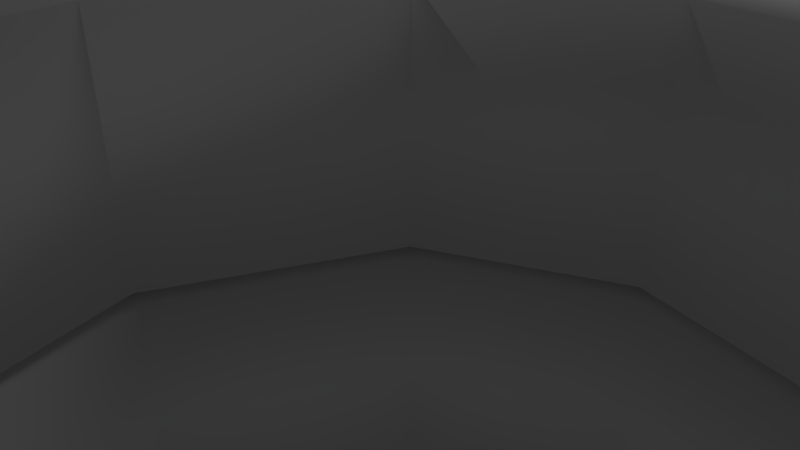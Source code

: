 # Source: teeth.blend  (saved by Blender 2.58.1; exported with 4.5.12 LTS)
import bpy
from mathutils import Matrix  # noqa: F401  (used for matrix-valued properties, if any)

bpy.ops.wm.read_factory_settings(use_empty=True)
scene = bpy.context.scene
scene.name = 'Scene'

# ---- collections
col_collection_1 = bpy.data.collections.new('Collection 1'); scene.collection.children.link(col_collection_1)

# ---- world
world_world = bpy.data.worlds.new('World'); scene.world = world_world
world_world.color = (0.05088, 0.05088, 0.05088)
world_world.use_sun_shadow = False
world_world.sun_shadow_jitter_overblur = 0.0
world_world.cycles.sampling_method = 'MANUAL'
world_world.cycles.sample_map_resolution = 256

# ---- cameras
cam_camera = bpy.data.cameras.new('Camera')
cam_camera.clip_end = 100.0
cam_camera.lens = 35.0
cam_camera.ortho_scale = 7.314
cam_camera.dof.focus_distance = 0.0
cam_camera.dof.aperture_fstop = 128.0

# ---- lights
light_lamp = bpy.data.lights.new('Lamp', 'POINT')
light_lamp.transmission_factor = 0.0
light_lamp.cutoff_distance = 30.0
light_lamp.energy = 100.0
light_lamp.shadow_buffer_clip_start = 1.001
light_lamp.shadow_soft_size = 1.0
light_lamp.shadow_maximum_resolution = 0.006
light_lamp.use_absolute_resolution = True
light_lamp.cycles.use_multiple_importance_sampling = False

# ---- meshes
me_icosphere_001 = bpy.data.meshes.new('Icosphere.001')
me_icosphere_001.from_pydata([(0.0, 0.0, -1.0), (0.7236, -0.5257, -0.4472), (-0.2764, -0.8506, -0.4472), (-0.8944, 0.0, -0.4472), (-0.2764, 0.8506, -0.4472), (0.7236, 0.5257, -0.4472), (0.2764, -0.8506, 0.4472), (-0.7236, -0.5257, 0.4472), (-0.7236, 0.5257, 0.4472), (0.2764, 0.8506, 0.4472), (0.8944, 0.0, 0.4472), (0.0, 0.0, 1.0), (-0.1625, -0.5, -0.8507), (0.4253, -0.309, -0.8507), (0.2629, -0.809, -0.5257), (0.4253, 0.309, -0.8507), (0.8506, 0.0, -0.5257), (-0.5257, 0.0, -0.8507), (-0.6882, -0.5, -0.5257), (-0.1625, 0.5, -0.8507), (-0.6882, 0.5, -0.5257), (0.2629, 0.809, -0.5257), (0.9511, 0.309, 0.0), (0.9511, -0.309, 0.0), (0.5878, -0.809, 0.0), (0.0, -1.0, 0.0), (-0.5878, -0.809, 0.0), (-0.9511, -0.309, 0.0), (-0.9511, 0.309, 0.0), (-0.5878, 0.809, 0.0), (0.0, 1.0, 0.0), (0.5878, 0.809, 0.0), (0.6882, -0.5, 0.5257), (-0.2629, -0.809, 0.5257), (-0.8506, 0.0, 0.5257), (-0.2629, 0.809, 0.5257), (0.6882, 0.5, 0.5257), (0.5257, 0.0, 0.8507), (0.1625, -0.5, 0.8507), (-0.4253, -0.309, 0.8507), (-0.4253, 0.309, 0.8507), (0.1625, 0.5, 0.8507)], [], [(14, 2, 12), (12, 13, 14), (1, 14, 13), (12, 0, 13), (16, 1, 13), (13, 15, 16), (5, 16, 15), (13, 0, 15), (18, 3, 17), (17, 12, 18), (2, 18, 12), (17, 0, 12), (20, 4, 19), (19, 17, 20), (3, 20, 17), (19, 0, 17), (21, 5, 15), (15, 19, 21), (4, 21, 19), (15, 0, 19), (23, 1, 16), (16, 22, 23), (10, 23, 22), (22, 16, 5), (25, 2, 14), (14, 24, 25), (6, 25, 24), (24, 14, 1), (27, 3, 18), (18, 26, 27), (7, 27, 26), (26, 18, 2), (29, 4, 20), (20, 28, 29), (8, 29, 28), (28, 20, 3), (31, 5, 21), (21, 30, 31), (9, 31, 30), (30, 21, 4), (32, 6, 24), (24, 23, 32), (10, 32, 23), (23, 24, 1), (33, 7, 26), (26, 25, 33), (6, 33, 25), (25, 26, 2), (34, 8, 28), (28, 27, 34), (7, 34, 27), (27, 28, 3), (35, 9, 30), (30, 29, 35), (8, 35, 29), (29, 30, 4), (36, 10, 22), (22, 31, 36), (9, 36, 31), (31, 22, 5), (38, 6, 32), (32, 37, 38), (11, 38, 37), (37, 32, 10), (39, 7, 33), (33, 38, 39), (11, 39, 38), (38, 33, 6), (40, 8, 34), (34, 39, 40), (11, 40, 39), (39, 34, 7), (41, 9, 35), (35, 40, 41), (11, 41, 40), (40, 35, 8), (37, 10, 36), (36, 41, 37), (11, 37, 41), (41, 36, 9)])
me_icosphere_001.polygons.foreach_set('use_smooth', [True] * 80)
me_icosphere_001.use_remesh_preserve_volume = False
me_icosphere_001.use_remesh_preserve_attributes = False
me_icosphere_001.use_mirror_vertex_groups = False
me_icosphere_001.update()
me_icosphere = bpy.data.meshes.new('Icosphere')
me_icosphere.from_pydata([(0.0, 0.0, -1.0), (0.7236, -0.5257, -0.4472), (-0.2764, -0.8506, -0.4472), (-0.8944, 0.0, -0.4472), (-0.2764, 0.8506, -0.4472), (0.7236, 0.5257, -0.4472), (0.2764, -0.8506, 0.4472), (-0.7236, -0.5257, 0.4472), (-0.7236, 0.5257, 0.4472), (0.2764, 0.8506, 0.4472), (0.8944, 0.0, 0.4472), (0.0, 0.0, 1.0), (-0.1625, -0.5, -0.8507), (0.4253, -0.309, -0.8507), (0.2629, -0.809, -0.5257), (0.4253, 0.309, -0.8507), (0.8506, 0.0, -0.5257), (-0.5257, 0.0, -0.8507), (-0.6882, -0.5, -0.5257), (-0.1625, 0.5, -0.8507), (-0.6882, 0.5, -0.5257), (0.2629, 0.809, -0.5257), (0.9511, 0.309, 0.0), (0.9511, -0.309, 0.0), (0.5878, -0.809, 0.0), (0.0, -1.0, 0.0), (-0.5878, -0.809, 0.0), (-0.9511, -0.309, 0.0), (-0.9511, 0.309, 0.0), (-0.5878, 0.809, 0.0), (0.0, 1.0, 0.0), (0.5878, 0.809, 0.0), (0.6882, -0.5, 0.5257), (-0.2629, -0.809, 0.5257), (-0.8506, 0.0, 0.5257), (-0.2629, 0.809, 0.5257), (0.6882, 0.5, 0.5257), (0.5257, 0.0, 0.8507), (0.1625, -0.5, 0.8507), (-0.4253, -0.309, 0.8507), (-0.4253, 0.309, 0.8507), (0.1625, 0.5, 0.8507)], [], [(14, 2, 12), (12, 13, 14), (1, 14, 13), (12, 0, 13), (16, 1, 13), (13, 15, 16), (5, 16, 15), (13, 0, 15), (18, 3, 17), (17, 12, 18), (2, 18, 12), (17, 0, 12), (20, 4, 19), (19, 17, 20), (3, 20, 17), (19, 0, 17), (21, 5, 15), (15, 19, 21), (4, 21, 19), (15, 0, 19), (23, 1, 16), (16, 22, 23), (10, 23, 22), (22, 16, 5), (25, 2, 14), (14, 24, 25), (6, 25, 24), (24, 14, 1), (27, 3, 18), (18, 26, 27), (7, 27, 26), (26, 18, 2), (29, 4, 20), (20, 28, 29), (8, 29, 28), (28, 20, 3), (31, 5, 21), (21, 30, 31), (9, 31, 30), (30, 21, 4), (32, 6, 24), (24, 23, 32), (10, 32, 23), (23, 24, 1), (33, 7, 26), (26, 25, 33), (6, 33, 25), (25, 26, 2), (34, 8, 28), (28, 27, 34), (7, 34, 27), (27, 28, 3), (35, 9, 30), (30, 29, 35), (8, 35, 29), (29, 30, 4), (36, 10, 22), (22, 31, 36), (9, 36, 31), (31, 22, 5), (38, 6, 32), (32, 37, 38), (11, 38, 37), (37, 32, 10), (39, 7, 33), (33, 38, 39), (11, 39, 38), (38, 33, 6), (40, 8, 34), (34, 39, 40), (11, 40, 39), (39, 34, 7), (41, 9, 35), (35, 40, 41), (11, 41, 40), (40, 35, 8), (37, 10, 36), (36, 41, 37), (11, 37, 41), (41, 36, 9)])
me_icosphere.polygons.foreach_set('use_smooth', [True] * 80)
me_icosphere.use_remesh_preserve_volume = False
me_icosphere.use_remesh_preserve_attributes = False
me_icosphere.use_mirror_vertex_groups = False
me_icosphere.update()
me_cube_031 = bpy.data.meshes.new('Cube.031')
me_cube_031.from_pydata([(1.0, 1.0, -1.0), (1.0, -1.0, -1.0), (-1.0, -1.0, -1.0), (-1.0, 1.0, -1.0), (1.0, 1.0, 1.0), (1.0, -1.0, 1.0), (-1.0, -1.0, 1.0), (-1.0, 1.0, 1.0)], [], [(0, 1, 2, 3), (4, 7, 6, 5), (0, 4, 5, 1), (1, 5, 6, 2), (2, 6, 7, 3), (4, 0, 3, 7)])
me_cube_031.polygons.foreach_set('use_smooth', [True] * 6)
me_cube_031.use_remesh_preserve_volume = False
me_cube_031.use_remesh_preserve_attributes = False
me_cube_031.use_mirror_vertex_groups = False
me_cube_031.update()
me_cube_030 = bpy.data.meshes.new('Cube.030')
me_cube_030.from_pydata([(1.0, 1.0, -1.0), (1.0, -1.0, -1.0), (-1.0, -1.0, -1.0), (-1.0, 1.0, -1.0), (1.0, 1.0, 1.0), (1.0, -1.0, 1.0), (-1.0, -1.0, 1.0), (-1.0, 1.0, 1.0)], [], [(0, 1, 2, 3), (4, 7, 6, 5), (0, 4, 5, 1), (1, 5, 6, 2), (2, 6, 7, 3), (4, 0, 3, 7)])
me_cube_030.polygons.foreach_set('use_smooth', [True] * 6)
me_cube_030.use_remesh_preserve_volume = False
me_cube_030.use_remesh_preserve_attributes = False
me_cube_030.use_mirror_vertex_groups = False
me_cube_030.update()
me_cube_029 = bpy.data.meshes.new('Cube.029')
me_cube_029.from_pydata([(1.0, 1.0, -1.0), (1.0, -1.0, -1.0), (-1.0, -1.0, -1.0), (-1.0, 1.0, -1.0), (1.0, 1.0, 1.0), (1.0, -1.0, 1.0), (-1.0, -1.0, 1.0), (-1.0, 1.0, 1.0)], [], [(0, 1, 2, 3), (4, 7, 6, 5), (0, 4, 5, 1), (1, 5, 6, 2), (2, 6, 7, 3), (4, 0, 3, 7)])
me_cube_029.polygons.foreach_set('use_smooth', [True] * 6)
me_cube_029.use_remesh_preserve_volume = False
me_cube_029.use_remesh_preserve_attributes = False
me_cube_029.use_mirror_vertex_groups = False
me_cube_029.update()
me_cube_028 = bpy.data.meshes.new('Cube.028')
me_cube_028.from_pydata([(1.0, 1.0, -1.0), (1.0, -1.0, -1.0), (-1.0, -1.0, -1.0), (-1.0, 1.0, -1.0), (1.0, 1.0, 1.0), (1.0, -1.0, 1.0), (-1.0, -1.0, 1.0), (-1.0, 1.0, 1.0)], [], [(0, 1, 2, 3), (4, 7, 6, 5), (0, 4, 5, 1), (1, 5, 6, 2), (2, 6, 7, 3), (4, 0, 3, 7)])
me_cube_028.polygons.foreach_set('use_smooth', [True] * 6)
me_cube_028.use_remesh_preserve_volume = False
me_cube_028.use_remesh_preserve_attributes = False
me_cube_028.use_mirror_vertex_groups = False
me_cube_028.update()
me_cube_027 = bpy.data.meshes.new('Cube.027')
me_cube_027.from_pydata([(1.0, 1.0, -1.0), (1.0, -1.0, -1.0), (-1.0, -1.0, -1.0), (-1.0, 1.0, -1.0), (1.0, 1.0, 1.0), (1.0, -1.0, 1.0), (-1.0, -1.0, 1.0), (-1.0, 1.0, 1.0)], [], [(0, 1, 2, 3), (4, 7, 6, 5), (0, 4, 5, 1), (1, 5, 6, 2), (2, 6, 7, 3), (4, 0, 3, 7)])
me_cube_027.polygons.foreach_set('use_smooth', [True] * 6)
me_cube_027.use_remesh_preserve_volume = False
me_cube_027.use_remesh_preserve_attributes = False
me_cube_027.use_mirror_vertex_groups = False
me_cube_027.update()
me_cube_026 = bpy.data.meshes.new('Cube.026')
me_cube_026.from_pydata([(1.0, 1.0, -1.0), (1.0, -1.0, -1.0), (-1.0, -1.0, -1.0), (-1.0, 1.0, -1.0), (1.0, 1.0, 1.0), (1.0, -1.0, 1.0), (-1.0, -1.0, 1.0), (-1.0, 1.0, 1.0)], [], [(0, 1, 2, 3), (4, 7, 6, 5), (0, 4, 5, 1), (1, 5, 6, 2), (2, 6, 7, 3), (4, 0, 3, 7)])
me_cube_026.polygons.foreach_set('use_smooth', [True] * 6)
me_cube_026.use_remesh_preserve_volume = False
me_cube_026.use_remesh_preserve_attributes = False
me_cube_026.use_mirror_vertex_groups = False
me_cube_026.update()
me_cube_025 = bpy.data.meshes.new('Cube.025')
me_cube_025.from_pydata([(1.0, 1.0, -1.0), (1.0, -1.0, -1.0), (-1.0, -1.0, -1.0), (-1.0, 1.0, -1.0), (1.0, 1.0, 1.0), (1.0, -1.0, 1.0), (-1.0, -1.0, 1.0), (-1.0, 1.0, 1.0)], [], [(0, 1, 2, 3), (4, 7, 6, 5), (0, 4, 5, 1), (1, 5, 6, 2), (2, 6, 7, 3), (4, 0, 3, 7)])
me_cube_025.polygons.foreach_set('use_smooth', [True] * 6)
me_cube_025.use_remesh_preserve_volume = False
me_cube_025.use_remesh_preserve_attributes = False
me_cube_025.use_mirror_vertex_groups = False
me_cube_025.update()
me_cube_024 = bpy.data.meshes.new('Cube.024')
me_cube_024.from_pydata([(1.0, 1.0, -1.0), (1.0, -1.0, -1.0), (-1.0, -1.0, -1.0), (-1.0, 1.0, -1.0), (1.0, 1.0, 1.0), (1.0, -1.0, 1.0), (-1.0, -1.0, 1.0), (-1.0, 1.0, 1.0)], [], [(0, 1, 2, 3), (4, 7, 6, 5), (0, 4, 5, 1), (1, 5, 6, 2), (2, 6, 7, 3), (4, 0, 3, 7)])
me_cube_024.polygons.foreach_set('use_smooth', [True] * 6)
me_cube_024.use_remesh_preserve_volume = False
me_cube_024.use_remesh_preserve_attributes = False
me_cube_024.use_mirror_vertex_groups = False
me_cube_024.update()
me_cube_023 = bpy.data.meshes.new('Cube.023')
me_cube_023.from_pydata([(1.0, 1.0, -1.0), (1.0, -1.0, -1.0), (-1.0, -1.0, -1.0), (-1.0, 1.0, -1.0), (1.0, 1.0, 1.0), (1.0, -1.0, 1.0), (-1.0, -1.0, 1.0), (-1.0, 1.0, 1.0)], [], [(0, 1, 2, 3), (4, 7, 6, 5), (0, 4, 5, 1), (1, 5, 6, 2), (2, 6, 7, 3), (4, 0, 3, 7)])
me_cube_023.polygons.foreach_set('use_smooth', [True] * 6)
me_cube_023.use_remesh_preserve_volume = False
me_cube_023.use_remesh_preserve_attributes = False
me_cube_023.use_mirror_vertex_groups = False
me_cube_023.update()
me_cube_022 = bpy.data.meshes.new('Cube.022')
me_cube_022.from_pydata([(1.0, 1.0, -1.0), (1.0, -1.0, -1.0), (-1.0, -1.0, -1.0), (-1.0, 1.0, -1.0), (1.0, 1.0, 1.0), (1.0, -1.0, 1.0), (-1.0, -1.0, 1.0), (-1.0, 1.0, 1.0)], [], [(0, 1, 2, 3), (4, 7, 6, 5), (0, 4, 5, 1), (1, 5, 6, 2), (2, 6, 7, 3), (4, 0, 3, 7)])
me_cube_022.polygons.foreach_set('use_smooth', [True] * 6)
me_cube_022.use_remesh_preserve_volume = False
me_cube_022.use_remesh_preserve_attributes = False
me_cube_022.use_mirror_vertex_groups = False
me_cube_022.update()
me_cube_021 = bpy.data.meshes.new('Cube.021')
me_cube_021.from_pydata([(1.0, 1.0, -1.0), (1.0, -1.0, -1.0), (-1.0, -1.0, -1.0), (-1.0, 1.0, -1.0), (1.0, 1.0, 1.0), (1.0, -1.0, 1.0), (-1.0, -1.0, 1.0), (-1.0, 1.0, 1.0)], [], [(0, 1, 2, 3), (4, 7, 6, 5), (0, 4, 5, 1), (1, 5, 6, 2), (2, 6, 7, 3), (4, 0, 3, 7)])
me_cube_021.polygons.foreach_set('use_smooth', [True] * 6)
me_cube_021.use_remesh_preserve_volume = False
me_cube_021.use_remesh_preserve_attributes = False
me_cube_021.use_mirror_vertex_groups = False
me_cube_021.update()
me_cube_020 = bpy.data.meshes.new('Cube.020')
me_cube_020.from_pydata([(1.0, 1.0, -1.0), (1.0, -1.0, -1.0), (-1.0, -1.0, -1.0), (-1.0, 1.0, -1.0), (1.0, 1.0, 1.0), (1.0, -1.0, 1.0), (-1.0, -1.0, 1.0), (-1.0, 1.0, 1.0)], [], [(0, 1, 2, 3), (4, 7, 6, 5), (0, 4, 5, 1), (1, 5, 6, 2), (2, 6, 7, 3), (4, 0, 3, 7)])
me_cube_020.polygons.foreach_set('use_smooth', [True] * 6)
me_cube_020.use_remesh_preserve_volume = False
me_cube_020.use_remesh_preserve_attributes = False
me_cube_020.use_mirror_vertex_groups = False
me_cube_020.update()
me_cube_019 = bpy.data.meshes.new('Cube.019')
me_cube_019.from_pydata([(1.0, 1.0, -1.0), (1.0, -1.0, -1.0), (-1.0, -1.0, -1.0), (-1.0, 1.0, -1.0), (1.0, 1.0, 1.0), (1.0, -1.0, 1.0), (-1.0, -1.0, 1.0), (-1.0, 1.0, 1.0)], [], [(0, 1, 2, 3), (4, 7, 6, 5), (0, 4, 5, 1), (1, 5, 6, 2), (2, 6, 7, 3), (4, 0, 3, 7)])
me_cube_019.polygons.foreach_set('use_smooth', [True] * 6)
me_cube_019.use_remesh_preserve_volume = False
me_cube_019.use_remesh_preserve_attributes = False
me_cube_019.use_mirror_vertex_groups = False
me_cube_019.update()
me_cube_018 = bpy.data.meshes.new('Cube.018')
me_cube_018.from_pydata([(1.0, 1.0, -1.0), (1.0, -1.0, -1.0), (-1.0, -1.0, -1.0), (-1.0, 1.0, -1.0), (1.0, 1.0, 1.0), (1.0, -1.0, 1.0), (-1.0, -1.0, 1.0), (-1.0, 1.0, 1.0)], [], [(0, 1, 2, 3), (4, 7, 6, 5), (0, 4, 5, 1), (1, 5, 6, 2), (2, 6, 7, 3), (4, 0, 3, 7)])
me_cube_018.polygons.foreach_set('use_smooth', [True] * 6)
me_cube_018.use_remesh_preserve_volume = False
me_cube_018.use_remesh_preserve_attributes = False
me_cube_018.use_mirror_vertex_groups = False
me_cube_018.update()
me_cube_017 = bpy.data.meshes.new('Cube.017')
me_cube_017.from_pydata([(1.0, 1.0, -1.0), (1.0, -1.0, -1.0), (-1.0, -1.0, -1.0), (-1.0, 1.0, -1.0), (1.0, 1.0, 1.0), (1.0, -1.0, 1.0), (-1.0, -1.0, 1.0), (-1.0, 1.0, 1.0)], [], [(0, 1, 2, 3), (4, 7, 6, 5), (0, 4, 5, 1), (1, 5, 6, 2), (2, 6, 7, 3), (4, 0, 3, 7)])
me_cube_017.polygons.foreach_set('use_smooth', [True] * 6)
me_cube_017.use_remesh_preserve_volume = False
me_cube_017.use_remesh_preserve_attributes = False
me_cube_017.use_mirror_vertex_groups = False
me_cube_017.update()
me_cube_016 = bpy.data.meshes.new('Cube.016')
me_cube_016.from_pydata([(1.0, 1.0, -1.0), (1.0, -1.0, -1.0), (-1.0, -1.0, -1.0), (-1.0, 1.0, -1.0), (1.0, 1.0, 1.0), (1.0, -1.0, 1.0), (-1.0, -1.0, 1.0), (-1.0, 1.0, 1.0)], [], [(0, 1, 2, 3), (4, 7, 6, 5), (0, 4, 5, 1), (1, 5, 6, 2), (2, 6, 7, 3), (4, 0, 3, 7)])
me_cube_016.polygons.foreach_set('use_smooth', [True] * 6)
me_cube_016.use_remesh_preserve_volume = False
me_cube_016.use_remesh_preserve_attributes = False
me_cube_016.use_mirror_vertex_groups = False
me_cube_016.update()
me_cube_015 = bpy.data.meshes.new('Cube.015')
me_cube_015.from_pydata([(1.0, 1.0, -1.0), (1.0, -1.0, -1.0), (-1.0, -1.0, -1.0), (-1.0, 1.0, -1.0), (1.0, 1.0, 1.0), (1.0, -1.0, 1.0), (-1.0, -1.0, 1.0), (-1.0, 1.0, 1.0)], [], [(0, 1, 2, 3), (4, 7, 6, 5), (0, 4, 5, 1), (1, 5, 6, 2), (2, 6, 7, 3), (4, 0, 3, 7)])
me_cube_015.polygons.foreach_set('use_smooth', [True] * 6)
me_cube_015.use_remesh_preserve_volume = False
me_cube_015.use_remesh_preserve_attributes = False
me_cube_015.use_mirror_vertex_groups = False
me_cube_015.update()
me_cube_014 = bpy.data.meshes.new('Cube.014')
me_cube_014.from_pydata([(1.0, 1.0, -1.0), (1.0, -1.0, -1.0), (-1.0, -1.0, -1.0), (-1.0, 1.0, -1.0), (1.0, 1.0, 1.0), (1.0, -1.0, 1.0), (-1.0, -1.0, 1.0), (-1.0, 1.0, 1.0)], [], [(0, 1, 2, 3), (4, 7, 6, 5), (0, 4, 5, 1), (1, 5, 6, 2), (2, 6, 7, 3), (4, 0, 3, 7)])
me_cube_014.polygons.foreach_set('use_smooth', [True] * 6)
me_cube_014.use_remesh_preserve_volume = False
me_cube_014.use_remesh_preserve_attributes = False
me_cube_014.use_mirror_vertex_groups = False
me_cube_014.update()
me_cube_013 = bpy.data.meshes.new('Cube.013')
me_cube_013.from_pydata([(1.0, 1.0, -1.0), (1.0, -1.0, -1.0), (-1.0, -1.0, -1.0), (-1.0, 1.0, -1.0), (1.0, 1.0, 1.0), (1.0, -1.0, 1.0), (-1.0, -1.0, 1.0), (-1.0, 1.0, 1.0)], [], [(0, 1, 2, 3), (4, 7, 6, 5), (0, 4, 5, 1), (1, 5, 6, 2), (2, 6, 7, 3), (4, 0, 3, 7)])
me_cube_013.polygons.foreach_set('use_smooth', [True] * 6)
me_cube_013.use_remesh_preserve_volume = False
me_cube_013.use_remesh_preserve_attributes = False
me_cube_013.use_mirror_vertex_groups = False
me_cube_013.update()
me_cube_012 = bpy.data.meshes.new('Cube.012')
me_cube_012.from_pydata([(1.0, 1.0, -1.0), (1.0, -1.0, -1.0), (-1.0, -1.0, -1.0), (-1.0, 1.0, -1.0), (1.0, 1.0, 1.0), (1.0, -1.0, 1.0), (-1.0, -1.0, 1.0), (-1.0, 1.0, 1.0)], [], [(0, 1, 2, 3), (4, 7, 6, 5), (0, 4, 5, 1), (1, 5, 6, 2), (2, 6, 7, 3), (4, 0, 3, 7)])
me_cube_012.polygons.foreach_set('use_smooth', [True] * 6)
me_cube_012.use_remesh_preserve_volume = False
me_cube_012.use_remesh_preserve_attributes = False
me_cube_012.use_mirror_vertex_groups = False
me_cube_012.update()
me_cube_011 = bpy.data.meshes.new('Cube.011')
me_cube_011.from_pydata([(1.0, 1.0, -1.0), (1.0, -1.0, -1.0), (-1.0, -1.0, -1.0), (-1.0, 1.0, -1.0), (1.0, 1.0, 1.0), (1.0, -1.0, 1.0), (-1.0, -1.0, 1.0), (-1.0, 1.0, 1.0)], [], [(0, 1, 2, 3), (4, 7, 6, 5), (0, 4, 5, 1), (1, 5, 6, 2), (2, 6, 7, 3), (4, 0, 3, 7)])
me_cube_011.polygons.foreach_set('use_smooth', [True] * 6)
me_cube_011.use_remesh_preserve_volume = False
me_cube_011.use_remesh_preserve_attributes = False
me_cube_011.use_mirror_vertex_groups = False
me_cube_011.update()
me_cube_010 = bpy.data.meshes.new('Cube.010')
me_cube_010.from_pydata([(1.0, 1.0, -1.0), (1.0, -1.0, -1.0), (-1.0, -1.0, -1.0), (-1.0, 1.0, -1.0), (1.0, 1.0, 1.0), (1.0, -1.0, 1.0), (-1.0, -1.0, 1.0), (-1.0, 1.0, 1.0)], [], [(0, 1, 2, 3), (4, 7, 6, 5), (0, 4, 5, 1), (1, 5, 6, 2), (2, 6, 7, 3), (4, 0, 3, 7)])
me_cube_010.polygons.foreach_set('use_smooth', [True] * 6)
me_cube_010.use_remesh_preserve_volume = False
me_cube_010.use_remesh_preserve_attributes = False
me_cube_010.use_mirror_vertex_groups = False
me_cube_010.update()
me_cube_009 = bpy.data.meshes.new('Cube.009')
me_cube_009.from_pydata([(1.0, 1.0, -1.0), (1.0, -1.0, -1.0), (-1.0, -1.0, -1.0), (-1.0, 1.0, -1.0), (1.0, 1.0, 1.0), (1.0, -1.0, 1.0), (-1.0, -1.0, 1.0), (-1.0, 1.0, 1.0)], [], [(0, 1, 2, 3), (4, 7, 6, 5), (0, 4, 5, 1), (1, 5, 6, 2), (2, 6, 7, 3), (4, 0, 3, 7)])
me_cube_009.polygons.foreach_set('use_smooth', [True] * 6)
me_cube_009.use_remesh_preserve_volume = False
me_cube_009.use_remesh_preserve_attributes = False
me_cube_009.use_mirror_vertex_groups = False
me_cube_009.update()
me_cube_008 = bpy.data.meshes.new('Cube.008')
me_cube_008.from_pydata([(1.0, 1.0, -1.0), (1.0, -1.0, -1.0), (-1.0, -1.0, -1.0), (-1.0, 1.0, -1.0), (1.0, 1.0, 1.0), (1.0, -1.0, 1.0), (-1.0, -1.0, 1.0), (-1.0, 1.0, 1.0)], [], [(0, 1, 2, 3), (4, 7, 6, 5), (0, 4, 5, 1), (1, 5, 6, 2), (2, 6, 7, 3), (4, 0, 3, 7)])
me_cube_008.polygons.foreach_set('use_smooth', [True] * 6)
me_cube_008.use_remesh_preserve_volume = False
me_cube_008.use_remesh_preserve_attributes = False
me_cube_008.use_mirror_vertex_groups = False
me_cube_008.update()
me_cube_007 = bpy.data.meshes.new('Cube.007')
me_cube_007.from_pydata([(1.0, 1.0, -1.0), (1.0, -1.0, -1.0), (-1.0, -1.0, -1.0), (-1.0, 1.0, -1.0), (1.0, 1.0, 1.0), (1.0, -1.0, 1.0), (-1.0, -1.0, 1.0), (-1.0, 1.0, 1.0)], [], [(0, 1, 2, 3), (4, 7, 6, 5), (0, 4, 5, 1), (1, 5, 6, 2), (2, 6, 7, 3), (4, 0, 3, 7)])
me_cube_007.polygons.foreach_set('use_smooth', [True] * 6)
me_cube_007.use_remesh_preserve_volume = False
me_cube_007.use_remesh_preserve_attributes = False
me_cube_007.use_mirror_vertex_groups = False
me_cube_007.update()
me_cube_006 = bpy.data.meshes.new('Cube.006')
me_cube_006.from_pydata([(1.0, 1.0, -1.0), (1.0, -1.0, -1.0), (-1.0, -1.0, -1.0), (-1.0, 1.0, -1.0), (1.0, 1.0, 1.0), (1.0, -1.0, 1.0), (-1.0, -1.0, 1.0), (-1.0, 1.0, 1.0)], [], [(0, 1, 2, 3), (4, 7, 6, 5), (0, 4, 5, 1), (1, 5, 6, 2), (2, 6, 7, 3), (4, 0, 3, 7)])
me_cube_006.polygons.foreach_set('use_smooth', [True] * 6)
me_cube_006.use_remesh_preserve_volume = False
me_cube_006.use_remesh_preserve_attributes = False
me_cube_006.use_mirror_vertex_groups = False
me_cube_006.update()
me_cube_005 = bpy.data.meshes.new('Cube.005')
me_cube_005.from_pydata([(1.0, 1.0, -1.0), (1.0, -1.0, -1.0), (-1.0, -1.0, -1.0), (-1.0, 1.0, -1.0), (1.0, 1.0, 1.0), (1.0, -1.0, 1.0), (-1.0, -1.0, 1.0), (-1.0, 1.0, 1.0)], [], [(0, 1, 2, 3), (4, 7, 6, 5), (0, 4, 5, 1), (1, 5, 6, 2), (2, 6, 7, 3), (4, 0, 3, 7)])
me_cube_005.polygons.foreach_set('use_smooth', [True] * 6)
me_cube_005.use_remesh_preserve_volume = False
me_cube_005.use_remesh_preserve_attributes = False
me_cube_005.use_mirror_vertex_groups = False
me_cube_005.update()
me_cube_004 = bpy.data.meshes.new('Cube.004')
me_cube_004.from_pydata([(1.0, 1.0, -1.0), (1.0, -1.0, -1.0), (-1.0, -1.0, -1.0), (-1.0, 1.0, -1.0), (1.0, 1.0, 1.0), (1.0, -1.0, 1.0), (-1.0, -1.0, 1.0), (-1.0, 1.0, 1.0)], [], [(0, 1, 2, 3), (4, 7, 6, 5), (0, 4, 5, 1), (1, 5, 6, 2), (2, 6, 7, 3), (4, 0, 3, 7)])
me_cube_004.polygons.foreach_set('use_smooth', [True] * 6)
me_cube_004.use_remesh_preserve_volume = False
me_cube_004.use_remesh_preserve_attributes = False
me_cube_004.use_mirror_vertex_groups = False
me_cube_004.update()
me_cube_003 = bpy.data.meshes.new('Cube.003')
me_cube_003.from_pydata([(1.0, 1.0, -1.0), (1.0, -1.0, -1.0), (-1.0, -1.0, -1.0), (-1.0, 1.0, -1.0), (1.0, 1.0, 1.0), (1.0, -1.0, 1.0), (-1.0, -1.0, 1.0), (-1.0, 1.0, 1.0)], [], [(0, 1, 2, 3), (4, 7, 6, 5), (0, 4, 5, 1), (1, 5, 6, 2), (2, 6, 7, 3), (4, 0, 3, 7)])
me_cube_003.polygons.foreach_set('use_smooth', [True] * 6)
me_cube_003.use_remesh_preserve_volume = False
me_cube_003.use_remesh_preserve_attributes = False
me_cube_003.use_mirror_vertex_groups = False
me_cube_003.update()
me_cube_002 = bpy.data.meshes.new('Cube.002')
me_cube_002.from_pydata([(1.0, 1.0, -1.0), (1.0, -1.0, -1.0), (-1.0, -1.0, -1.0), (-1.0, 1.0, -1.0), (1.0, 1.0, 1.0), (1.0, -1.0, 1.0), (-1.0, -1.0, 1.0), (-1.0, 1.0, 1.0)], [], [(0, 1, 2, 3), (4, 7, 6, 5), (0, 4, 5, 1), (1, 5, 6, 2), (2, 6, 7, 3), (4, 0, 3, 7)])
me_cube_002.polygons.foreach_set('use_smooth', [True] * 6)
me_cube_002.use_remesh_preserve_volume = False
me_cube_002.use_remesh_preserve_attributes = False
me_cube_002.use_mirror_vertex_groups = False
me_cube_002.update()
me_cube_001 = bpy.data.meshes.new('Cube.001')
me_cube_001.from_pydata([(0.03549, 1.134, -2.929), (0.03549, -0.6517, -2.929), (-1.905, -1.324, -2.929), (-2.346, 0.6271, -2.929), (0.03549, 1.134, -0.929), (0.03548, -0.6517, -0.929), (-1.905, -1.324, -0.929), (-2.346, 0.6271, -0.929), (-4.307, -1.474, -0.929), (-2.654, -2.598, -0.929), (-4.307, -1.474, -2.929), (-2.654, -2.598, -2.929), (-2.611, -4.184, -2.929), (-4.608, -4.083, -2.929), (-2.611, -4.184, -0.929), (-4.608, -4.083, -0.929), (1.642, -1.241, -0.929), (2.287, 0.6519, -0.929), (1.642, -1.241, -2.929), (2.287, 0.6519, -2.929), (3.941, -1.246, -2.929), (2.382, -2.499, -2.929), (3.941, -1.246, -0.929), (2.382, -2.499, -0.929), (2.482, -4.047, -0.929), (4.479, -3.938, -0.929), (2.482, -4.047, -2.929), (4.479, -3.938, -2.929)], [], [(0, 1, 2, 3), (4, 7, 6, 5), (1, 5, 6, 2), (4, 0, 3, 7), (7, 3, 10, 8), (2, 6, 9, 11), (6, 7, 8, 9), (3, 2, 11, 10), (10, 11, 12, 13), (9, 8, 15, 14), (11, 9, 14, 12), (8, 10, 13, 15), (12, 14, 15, 13), (0, 4, 17, 19), (5, 1, 18, 16), (4, 5, 16, 17), (1, 0, 19, 18), (18, 19, 20, 21), (17, 16, 23, 22), (16, 18, 21, 23), (19, 17, 22, 20), (20, 22, 25, 27), (23, 21, 26, 24), (22, 23, 24, 25), (21, 20, 27, 26), (27, 25, 24, 26)])
me_cube_001.polygons.foreach_set('use_smooth', [True] * 26)
me_cube_001.use_remesh_preserve_volume = False
me_cube_001.use_remesh_preserve_attributes = False
me_cube_001.use_mirror_vertex_groups = False
me_cube_001.update()
me_cube = bpy.data.meshes.new('Cube')
me_cube.from_pydata([(0.03549, 1.134, -2.929), (0.03549, -0.6517, -2.929), (-1.905, -1.324, -2.929), (-2.346, 0.6271, -2.929), (0.03549, 1.134, -0.929), (0.03548, -0.6517, -0.929), (-1.905, -1.324, -0.929), (-2.346, 0.6271, -0.929), (-4.307, -1.474, -0.929), (-2.654, -2.598, -0.929), (-4.307, -1.474, -2.929), (-2.654, -2.598, -2.929), (-2.611, -4.184, -2.929), (-4.608, -4.083, -2.929), (-2.611, -4.184, -0.929), (-4.608, -4.083, -0.929), (1.642, -1.241, -0.929), (2.287, 0.6519, -0.929), (1.642, -1.241, -2.929), (2.287, 0.6519, -2.929), (3.941, -1.246, -2.929), (2.382, -2.499, -2.929), (3.941, -1.246, -0.929), (2.382, -2.499, -0.929), (2.482, -4.047, -0.929), (4.479, -3.938, -0.929), (2.482, -4.047, -2.929), (4.479, -3.938, -2.929)], [], [(0, 1, 2, 3), (4, 7, 6, 5), (1, 5, 6, 2), (4, 0, 3, 7), (7, 3, 10, 8), (2, 6, 9, 11), (6, 7, 8, 9), (3, 2, 11, 10), (10, 11, 12, 13), (9, 8, 15, 14), (11, 9, 14, 12), (8, 10, 13, 15), (12, 14, 15, 13), (0, 4, 17, 19), (5, 1, 18, 16), (4, 5, 16, 17), (1, 0, 19, 18), (18, 19, 20, 21), (17, 16, 23, 22), (16, 18, 21, 23), (19, 17, 22, 20), (20, 22, 25, 27), (23, 21, 26, 24), (22, 23, 24, 25), (21, 20, 27, 26), (27, 25, 24, 26)])
me_cube.polygons.foreach_set('use_smooth', [True] * 26)
me_cube.use_remesh_preserve_volume = False
me_cube.use_remesh_preserve_attributes = False
me_cube.use_mirror_vertex_groups = False
me_cube.update()

# ---- objects
ob_icosphere_001 = bpy.data.objects.new('Icosphere.001', me_icosphere_001)
ob_icosphere = bpy.data.objects.new('Icosphere', me_icosphere)
ob_cube_031 = bpy.data.objects.new('Cube.031', me_cube_031)
ob_cube_030 = bpy.data.objects.new('Cube.030', me_cube_030)
ob_cube_029 = bpy.data.objects.new('Cube.029', me_cube_029)
ob_cube_028 = bpy.data.objects.new('Cube.028', me_cube_028)
ob_cube_027 = bpy.data.objects.new('Cube.027', me_cube_027)
ob_cube_026 = bpy.data.objects.new('Cube.026', me_cube_026)
ob_cube_025 = bpy.data.objects.new('Cube.025', me_cube_025)
ob_cube_024 = bpy.data.objects.new('Cube.024', me_cube_024)
ob_cube_023 = bpy.data.objects.new('Cube.023', me_cube_023)
ob_cube_022 = bpy.data.objects.new('Cube.022', me_cube_022)
ob_cube_021 = bpy.data.objects.new('Cube.021', me_cube_021)
ob_cube_020 = bpy.data.objects.new('Cube.020', me_cube_020)
ob_cube_019 = bpy.data.objects.new('Cube.019', me_cube_019)
ob_cube_018 = bpy.data.objects.new('Cube.018', me_cube_018)
ob_cube_017 = bpy.data.objects.new('Cube.017', me_cube_017)
ob_cube_016 = bpy.data.objects.new('Cube.016', me_cube_016)
ob_cube_015 = bpy.data.objects.new('Cube.015', me_cube_015)
ob_cube_014 = bpy.data.objects.new('Cube.014', me_cube_014)
ob_cube_013 = bpy.data.objects.new('Cube.013', me_cube_013)
ob_cube_012 = bpy.data.objects.new('Cube.012', me_cube_012)
ob_cube_011 = bpy.data.objects.new('Cube.011', me_cube_011)
ob_cube_010 = bpy.data.objects.new('Cube.010', me_cube_010)
ob_cube_009 = bpy.data.objects.new('Cube.009', me_cube_009)
ob_cube_008 = bpy.data.objects.new('Cube.008', me_cube_008)
ob_cube_007 = bpy.data.objects.new('Cube.007', me_cube_007)
ob_cube_006 = bpy.data.objects.new('Cube.006', me_cube_006)
ob_cube_005 = bpy.data.objects.new('Cube.005', me_cube_005)
ob_cube_004 = bpy.data.objects.new('Cube.004', me_cube_004)
ob_cube_003 = bpy.data.objects.new('Cube.003', me_cube_003)
ob_cube_002 = bpy.data.objects.new('Cube.002', me_cube_002)
ob_cube_001 = bpy.data.objects.new('Cube.001', me_cube_001)
ob_cube = bpy.data.objects.new('Cube', me_cube)
ob_camera = bpy.data.objects.new('Camera', cam_camera)
ob_lamp = bpy.data.objects.new('Lamp', light_lamp)

# ---- transforms, parenting, visibility, modifiers, constraints
ob_icosphere_001.location = (1.209, -1.501, 4.296)
ob_icosphere_001.lineart.crease_threshold = 0.0
ob_icosphere.location = (-1.201, -1.529, 4.244)
ob_icosphere.lineart.crease_threshold = 0.0
ob_cube_031.location = (-3.796, -3.393, -0.6513)
ob_cube_031.rotation_euler = (0.0, -0.0, 1.707)
ob_cube_031.scale = (0.4993, 0.403, 0.7457)
ob_cube_031.lineart.crease_threshold = 0.0
_m = ob_cube_031.modifiers.new('Multires', 'MULTIRES')
_m.uv_smooth = 'PRESERVE_CORNERS'
_m.quality = 3
_m.levels = 3
_m.sculpt_levels = 3
_m.render_levels = 3
_m.show_only_control_edges = False
ob_cube_030.location = (3.667, -3.576, -0.6415)
ob_cube_030.rotation_euler = (0.0, -0.0, -1.408)
ob_cube_030.scale = (0.4993, 0.403, 0.7457)
ob_cube_030.lineart.crease_threshold = 0.0
_m = ob_cube_030.modifiers.new('Multires', 'MULTIRES')
_m.uv_smooth = 'PRESERVE_CORNERS'
_m.quality = 3
_m.levels = 3
_m.sculpt_levels = 3
_m.render_levels = 3
_m.show_only_control_edges = False
ob_cube_029.location = (3.691, -2.733, -0.5412)
ob_cube_029.rotation_euler = (0.0, -0.0, -1.408)
ob_cube_029.scale = (0.4993, 0.403, 0.7457)
ob_cube_029.lineart.crease_threshold = 0.0
_m = ob_cube_029.modifiers.new('Multires', 'MULTIRES')
_m.uv_smooth = 'PRESERVE_CORNERS'
_m.quality = 3
_m.levels = 3
_m.sculpt_levels = 3
_m.render_levels = 3
_m.show_only_control_edges = False
ob_cube_028.location = (-3.742, -2.476, -0.702)
ob_cube_028.rotation_euler = (0.0, -0.0, 1.409)
ob_cube_028.scale = (0.4993, 0.403, 0.7457)
ob_cube_028.lineart.crease_threshold = 0.0
_m = ob_cube_028.modifiers.new('Multires', 'MULTIRES')
_m.uv_smooth = 'PRESERVE_CORNERS'
_m.quality = 3
_m.levels = 3
_m.sculpt_levels = 3
_m.render_levels = 3
_m.show_only_control_edges = False
ob_cube_027.location = (-3.53, -1.728, -0.6885)
ob_cube_027.rotation_euler = (0.0, -0.0, 0.9107)
ob_cube_027.scale = (0.4993, 0.403, 0.7457)
ob_cube_027.lineart.crease_threshold = 0.0
_m = ob_cube_027.modifiers.new('Multires', 'MULTIRES')
_m.uv_smooth = 'PRESERVE_CORNERS'
_m.quality = 3
_m.levels = 3
_m.sculpt_levels = 3
_m.render_levels = 3
_m.show_only_control_edges = False
ob_cube_026.location = (3.527, -1.889, -0.6802)
ob_cube_026.rotation_euler = (-0.02131, -0.04543, -1.132)
ob_cube_026.scale = (0.4993, 0.403, 0.7457)
ob_cube_026.lineart.crease_threshold = 0.0
_m = ob_cube_026.modifiers.new('Multires', 'MULTIRES')
_m.uv_smooth = 'PRESERVE_CORNERS'
_m.quality = 3
_m.levels = 3
_m.sculpt_levels = 3
_m.render_levels = 3
_m.show_only_control_edges = False
ob_cube_025.location = (3.076, -1.132, -0.6935)
ob_cube_025.rotation_euler = (0.0, -0.0, -1.132)
ob_cube_025.scale = (0.4993, 0.403, 0.7457)
ob_cube_025.lineart.crease_threshold = 0.0
_m = ob_cube_025.modifiers.new('Multires', 'MULTIRES')
_m.uv_smooth = 'PRESERVE_CORNERS'
_m.quality = 3
_m.levels = 3
_m.sculpt_levels = 3
_m.render_levels = 3
_m.show_only_control_edges = False
ob_cube_024.location = (-3.121, -0.9099, -0.6958)
ob_cube_024.rotation_euler = (0.0, -0.0, 1.063)
ob_cube_024.scale = (0.4993, 0.403, 0.7457)
ob_cube_024.lineart.crease_threshold = 0.0
_m = ob_cube_024.modifiers.new('Multires', 'MULTIRES')
_m.uv_smooth = 'PRESERVE_CORNERS'
_m.quality = 3
_m.levels = 3
_m.sculpt_levels = 3
_m.render_levels = 3
_m.show_only_control_edges = False
ob_cube_023.location = (2.535, -0.4442, -0.6836)
ob_cube_023.rotation_euler = (0.0, -0.0, -1.132)
ob_cube_023.scale = (0.4993, 0.403, 0.7457)
ob_cube_023.lineart.crease_threshold = 0.0
_m = ob_cube_023.modifiers.new('Multires', 'MULTIRES')
_m.uv_smooth = 'PRESERVE_CORNERS'
_m.quality = 3
_m.levels = 3
_m.sculpt_levels = 3
_m.render_levels = 3
_m.show_only_control_edges = False
ob_cube_022.location = (1.96, 0.1705, -0.5668)
ob_cube_022.rotation_euler = (0.0, -0.0, -0.7682)
ob_cube_022.scale = (0.4993, 0.403, 0.7457)
ob_cube_022.lineart.crease_threshold = 0.0
_m = ob_cube_022.modifiers.new('Multires', 'MULTIRES')
_m.uv_smooth = 'PRESERVE_CORNERS'
_m.quality = 3
_m.levels = 3
_m.sculpt_levels = 3
_m.render_levels = 3
_m.show_only_control_edges = False
ob_cube_021.location = (1.266, 0.6852, -0.6669)
ob_cube_021.rotation_euler = (0.0, -0.0, -0.4336)
ob_cube_021.scale = (0.4993, 0.403, 0.7457)
ob_cube_021.lineart.crease_threshold = 0.0
_m = ob_cube_021.modifiers.new('Multires', 'MULTIRES')
_m.uv_smooth = 'PRESERVE_CORNERS'
_m.quality = 3
_m.levels = 3
_m.sculpt_levels = 3
_m.render_levels = 3
_m.show_only_control_edges = False
ob_cube_020.location = (0.3339, 0.7686, -0.7542)
ob_cube_020.scale = (0.4993, 0.403, 0.7457)
ob_cube_020.lineart.crease_threshold = 0.0
_m = ob_cube_020.modifiers.new('Multires', 'MULTIRES')
_m.uv_smooth = 'PRESERVE_CORNERS'
_m.quality = 3
_m.levels = 3
_m.sculpt_levels = 3
_m.render_levels = 3
_m.show_only_control_edges = False
ob_cube_019.location = (-2.609, -0.2449, -0.5863)
ob_cube_019.rotation_euler = (0.0, -0.0, 0.7321)
ob_cube_019.scale = (0.4993, 0.403, 0.7457)
ob_cube_019.lineart.crease_threshold = 0.0
_m = ob_cube_019.modifiers.new('Multires', 'MULTIRES')
_m.uv_smooth = 'PRESERVE_CORNERS'
_m.quality = 3
_m.levels = 3
_m.sculpt_levels = 3
_m.render_levels = 3
_m.show_only_control_edges = False
ob_cube_018.location = (-1.897, 0.2106, -0.6962)
ob_cube_018.rotation_euler = (0.0, -0.0, 0.432)
ob_cube_018.scale = (0.4993, 0.403, 0.7457)
ob_cube_018.lineart.crease_threshold = 0.0
_m = ob_cube_018.modifiers.new('Multires', 'MULTIRES')
_m.uv_smooth = 'PRESERVE_CORNERS'
_m.quality = 3
_m.levels = 3
_m.sculpt_levels = 3
_m.render_levels = 3
_m.show_only_control_edges = False
ob_cube_017.location = (-1.133, 0.6, -0.6924)
ob_cube_017.rotation_euler = (0.0, -0.0, 0.2319)
ob_cube_017.scale = (0.4993, 0.403, 0.7457)
ob_cube_017.lineart.crease_threshold = 0.0
_m = ob_cube_017.modifiers.new('Multires', 'MULTIRES')
_m.uv_smooth = 'PRESERVE_CORNERS'
_m.quality = 3
_m.levels = 3
_m.sculpt_levels = 3
_m.render_levels = 3
_m.show_only_control_edges = False
ob_cube_016.location = (-0.3608, 0.7516, -0.7793)
ob_cube_016.rotation_euler = (0.0, -0.0, 0.08225)
ob_cube_016.scale = (0.4993, 0.403, 0.7457)
ob_cube_016.lineart.crease_threshold = 0.0
_m = ob_cube_016.modifiers.new('Multires', 'MULTIRES')
_m.uv_smooth = 'PRESERVE_CORNERS'
_m.quality = 3
_m.levels = 3
_m.sculpt_levels = 3
_m.render_levels = 3
_m.show_only_control_edges = False
ob_cube_015.location = (3.637, -2.639, 0.4885)
ob_cube_015.rotation_euler = (-0.0348, 0.138, -1.76)
ob_cube_015.scale = (0.3518, 0.3326, 0.5327)
ob_cube_015.lineart.crease_threshold = 0.0
_m = ob_cube_015.modifiers.new('Multires', 'MULTIRES')
_m.uv_smooth = 'PRESERVE_CORNERS'
_m.quality = 3
_m.levels = 3
_m.sculpt_levels = 3
_m.render_levels = 3
_m.show_only_control_edges = False
ob_cube_014.location = (3.442, -1.788, 0.4644)
ob_cube_014.rotation_euler = (-0.0348, 0.138, -1.496)
ob_cube_014.scale = (0.3518, 0.3326, 0.5327)
ob_cube_014.lineart.crease_threshold = 0.0
_m = ob_cube_014.modifiers.new('Multires', 'MULTIRES')
_m.uv_smooth = 'PRESERVE_CORNERS'
_m.quality = 3
_m.levels = 3
_m.sculpt_levels = 3
_m.render_levels = 3
_m.show_only_control_edges = False
ob_cube_013.location = (3.0, -0.96, 0.5337)
ob_cube_013.rotation_euler = (-0.0348, 0.138, -1.496)
ob_cube_013.scale = (0.3518, 0.3326, 0.5327)
ob_cube_013.lineart.crease_threshold = 0.0
_m = ob_cube_013.modifiers.new('Multires', 'MULTIRES')
_m.uv_smooth = 'PRESERVE_CORNERS'
_m.quality = 3
_m.levels = 3
_m.sculpt_levels = 3
_m.render_levels = 3
_m.show_only_control_edges = False
ob_cube_012.location = (2.42, -0.2069, 0.4817)
ob_cube_012.rotation_euler = (0.01173, 0.1187, -1.234)
ob_cube_012.scale = (0.3518, 0.3326, 0.5327)
ob_cube_012.lineart.crease_threshold = 0.0
_m = ob_cube_012.modifiers.new('Multires', 'MULTIRES')
_m.uv_smooth = 'PRESERVE_CORNERS'
_m.quality = 3
_m.levels = 3
_m.sculpt_levels = 3
_m.render_levels = 3
_m.show_only_control_edges = False
ob_cube_011.location = (-3.629, -3.158, 0.6581)
ob_cube_011.rotation_euler = (0.03324, -0.09925, 0.588)
ob_cube_011.scale = (0.3518, 0.3326, 0.5327)
ob_cube_011.lineart.crease_threshold = 0.0
_m = ob_cube_011.modifiers.new('Multires', 'MULTIRES')
_m.uv_smooth = 'PRESERVE_CORNERS'
_m.quality = 3
_m.levels = 3
_m.sculpt_levels = 3
_m.render_levels = 3
_m.show_only_control_edges = False
ob_cube_010.location = (-3.422, -2.138, 0.6653)
ob_cube_010.rotation_euler = (0.05399, 0.002621, 0.2362)
ob_cube_010.scale = (0.3518, 0.3326, 0.5327)
ob_cube_010.lineart.crease_threshold = 0.0
_m = ob_cube_010.modifiers.new('Multires', 'MULTIRES')
_m.uv_smooth = 'PRESERVE_CORNERS'
_m.quality = 3
_m.levels = 3
_m.sculpt_levels = 3
_m.render_levels = 3
_m.show_only_control_edges = False
ob_cube_009.location = (-3.015, -1.231, 0.6158)
ob_cube_009.rotation_euler = (0.01173, 0.1187, -0.2832)
ob_cube_009.scale = (0.3518, 0.3326, 0.5327)
ob_cube_009.lineart.crease_threshold = 0.0
_m = ob_cube_009.modifiers.new('Multires', 'MULTIRES')
_m.uv_smooth = 'PRESERVE_CORNERS'
_m.quality = 3
_m.levels = 3
_m.sculpt_levels = 3
_m.render_levels = 3
_m.show_only_control_edges = False
ob_cube_008.location = (-2.515, -0.3822, 0.484)
ob_cube_008.rotation_euler = (0.01173, 0.1187, -0.5122)
ob_cube_008.scale = (0.3518, 0.3326, 0.5327)
ob_cube_008.lineart.crease_threshold = 0.0
_m = ob_cube_008.modifiers.new('Multires', 'MULTIRES')
_m.uv_smooth = 'PRESERVE_CORNERS'
_m.quality = 3
_m.levels = 3
_m.sculpt_levels = 3
_m.render_levels = 3
_m.show_only_control_edges = False
ob_cube_007.location = (1.903, 0.4511, 0.2929)
ob_cube_007.rotation_euler = (-0.02419, 0.001754, -0.4152)
ob_cube_007.scale = (0.3615, 0.3408, 0.7)
ob_cube_007.lineart.crease_threshold = 0.0
_m = ob_cube_007.modifiers.new('Multires', 'MULTIRES')
_m.uv_smooth = 'PRESERVE_CORNERS'
_m.quality = 3
_m.levels = 3
_m.sculpt_levels = 3
_m.render_levels = 3
_m.show_only_control_edges = False
ob_cube_006.location = (-1.972, 0.2242, 0.345)
ob_cube_006.rotation_euler = (-0.006571, 0.1038, -0.2003)
ob_cube_006.scale = (0.4141, 0.3904, 0.8019)
ob_cube_006.lineart.crease_threshold = 0.0
_m = ob_cube_006.modifiers.new('Multires', 'MULTIRES')
_m.uv_smooth = 'PRESERVE_CORNERS'
_m.quality = 3
_m.levels = 3
_m.sculpt_levels = 3
_m.render_levels = 3
_m.show_only_control_edges = False
ob_cube_005.location = (1.265, 0.8415, 0.6583)
ob_cube_005.rotation_euler = (-0.019, 0.1726, -0.2924)
ob_cube_005.scale = (0.4514, 0.2923, 0.672)
ob_cube_005.lineart.crease_threshold = 0.0
_m = ob_cube_005.modifiers.new('Multires', 'MULTIRES')
_m.uv_smooth = 'PRESERVE_CORNERS'
_m.quality = 3
_m.levels = 3
_m.sculpt_levels = 3
_m.render_levels = 3
_m.show_only_control_edges = False
ob_cube_004.location = (-1.275, 0.6044, 0.6128)
ob_cube_004.rotation_euler = (-0.03394, 0.07206, 0.5407)
ob_cube_004.scale = (0.458, 0.2965, 0.6818)
ob_cube_004.lineart.crease_threshold = 0.0
_m = ob_cube_004.modifiers.new('Multires', 'MULTIRES')
_m.uv_smooth = 'PRESERVE_CORNERS'
_m.quality = 3
_m.levels = 3
_m.sculpt_levels = 3
_m.render_levels = 3
_m.show_only_control_edges = False
ob_cube_003.location = (-0.4068, 1.002, 0.6754)
ob_cube_003.rotation_euler = (-0.1209, 0.03315, 0.327)
ob_cube_003.scale = (0.456, 0.2952, 0.6788)
ob_cube_003.lineart.crease_threshold = 0.0
_m = ob_cube_003.modifiers.new('Multires', 'MULTIRES')
_m.uv_smooth = 'PRESERVE_CORNERS'
_m.quality = 3
_m.levels = 3
_m.sculpt_levels = 3
_m.render_levels = 3
_m.show_only_control_edges = False
ob_cube_002.location = (0.4283, 1.007, 0.6333)
ob_cube_002.rotation_euler = (-0.09867, 0.07691, 0.008796)
ob_cube_002.scale = (0.4371, 0.283, 0.6506)
ob_cube_002.lineart.crease_threshold = 0.0
_m = ob_cube_002.modifiers.new('Multires', 'MULTIRES')
_m.uv_smooth = 'PRESERVE_CORNERS'
_m.quality = 3
_m.levels = 3
_m.sculpt_levels = 3
_m.render_levels = 3
_m.show_only_control_edges = False
ob_cube_001.location = (0.06172, -0.05438, 3.019)
ob_cube_001.lineart.crease_threshold = 0.0
_m = ob_cube_001.modifiers.new('Multires', 'MULTIRES')
_m.uv_smooth = 'PRESERVE_CORNERS'
_m.quality = 3
_m.levels = 5
_m.sculpt_levels = 5
_m.render_levels = 5
_m.show_only_control_edges = False
ob_cube.location = (0.08851, -0.002695, 0.8784)
ob_cube.lineart.crease_threshold = 0.0
_m = ob_cube.modifiers.new('Multires', 'MULTIRES')
_m.uv_smooth = 'PRESERVE_CORNERS'
_m.quality = 3
_m.levels = 5
_m.sculpt_levels = 5
_m.render_levels = 5
_m.show_only_control_edges = False
ob_camera.location = (0.01605, -5.964, 3.007)
ob_camera.rotation_euler = (1.092, -0.0, 0.0)
ob_camera.lock_rotations_4d = False
ob_camera.empty_display_type = 'ARROWS'
ob_camera.color = (0.0, 0.0, 0.0, 0.0)
ob_camera.display_type = 'WIRE'
ob_camera.lineart.crease_threshold = 0.0
_c = ob_camera.constraints.new('TRACK_TO'); _c.name = 'AutoTrack'
_c.active = False
ob_lamp.location = (4.076, 1.005, 5.904)
ob_lamp.rotation_euler = (0.6503, 0.05522, 1.866)
ob_lamp.lock_rotations_4d = False
ob_lamp.empty_display_type = 'ARROWS'
ob_lamp.color = (0.0, 0.0, 0.0, 0.0)
ob_lamp.lineart.crease_threshold = 0.0

# ---- collection membership
col_collection_1.objects.link(ob_icosphere_001)
col_collection_1.objects.link(ob_icosphere)
col_collection_1.objects.link(ob_cube_031)
col_collection_1.objects.link(ob_cube_030)
col_collection_1.objects.link(ob_cube_029)
col_collection_1.objects.link(ob_cube_028)
col_collection_1.objects.link(ob_cube_027)
col_collection_1.objects.link(ob_cube_026)
col_collection_1.objects.link(ob_cube_025)
col_collection_1.objects.link(ob_cube_024)
col_collection_1.objects.link(ob_cube_023)
col_collection_1.objects.link(ob_cube_022)
col_collection_1.objects.link(ob_cube_021)
col_collection_1.objects.link(ob_cube_020)
col_collection_1.objects.link(ob_cube_019)
col_collection_1.objects.link(ob_cube_018)
col_collection_1.objects.link(ob_cube_017)
col_collection_1.objects.link(ob_cube_016)
col_collection_1.objects.link(ob_cube_015)
col_collection_1.objects.link(ob_cube_014)
col_collection_1.objects.link(ob_cube_013)
col_collection_1.objects.link(ob_cube_012)
col_collection_1.objects.link(ob_cube_011)
col_collection_1.objects.link(ob_cube_010)
col_collection_1.objects.link(ob_cube_009)
col_collection_1.objects.link(ob_cube_008)
col_collection_1.objects.link(ob_cube_007)
col_collection_1.objects.link(ob_cube_006)
col_collection_1.objects.link(ob_cube_005)
col_collection_1.objects.link(ob_cube_004)
col_collection_1.objects.link(ob_cube_003)
col_collection_1.objects.link(ob_cube_002)
col_collection_1.objects.link(ob_cube_001)
col_collection_1.objects.link(ob_cube)
col_collection_1.objects.link(ob_camera)
col_collection_1.objects.link(ob_lamp)

# ---- scene / render settings (as saved in the file)
scene.camera = ob_camera
scene.frame_start = 1; scene.frame_end = 110; scene.frame_set(1)
scene.render.engine = 'BLENDER_EEVEE_NEXT'
scene.render.image_settings.color_mode = 'RGB'
scene.render.image_settings.compression = 90
scene.render.resolution_percentage = 50
scene.render.dither_intensity = 0.0
scene.render.bake_margin = 2
scene.render.bake_bias = 0.0
scene.cycles.use_denoising = False
scene.cycles.samples = 10
scene.cycles.sampling_pattern = 'TABULATED_SOBOL'
scene.cycles.light_sampling_threshold = 0.0
scene.cycles.use_adaptive_sampling = False
scene.cycles.use_light_tree = False
scene.cycles.blur_glossy = 0.0
scene.cycles.volume_bounces = 1
scene.cycles.pixel_filter_type = 'GAUSSIAN'
scene.cycles.sample_clamp_indirect = 0.0
scene.view_settings.view_transform = 'Standard'
bpy.context.view_layer.update()

